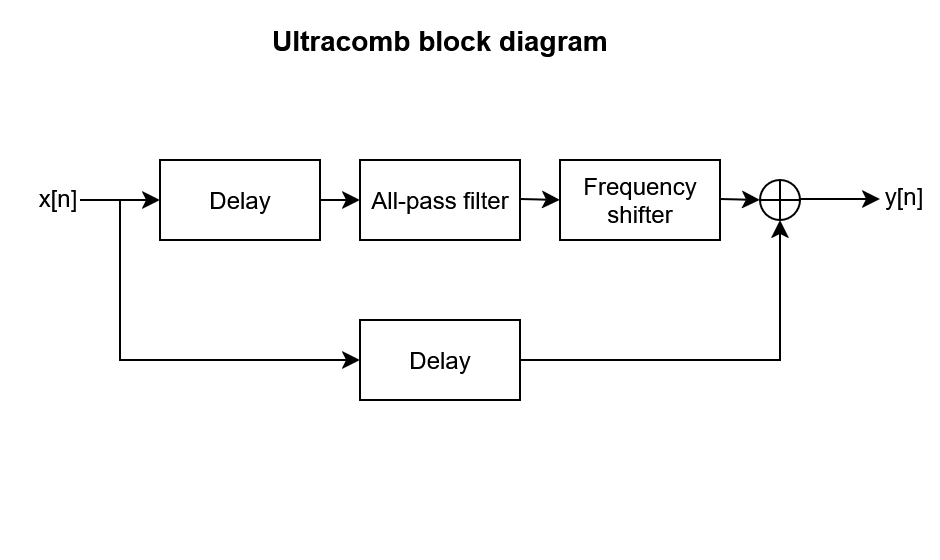

The diagram above was exported from draw.io. Its source (the exported page's mxGraphModel, read from the mxfile embedded in the PNG):
<mxGraphModel dx="815" dy="450" grid="1" gridSize="10" guides="1" tooltips="1" connect="1" arrows="1" fold="1" page="1" pageScale="1" pageWidth="850" pageHeight="1100" math="0" shadow="0">
  <root>
    <mxCell id="0" />
    <mxCell id="1" parent="0" />
    <mxCell id="bNjMMr9_37K9PWE58fRi-26" parent="1" style="rounded=0;whiteSpace=wrap;html=1;strokeColor=none;" value="" vertex="1">
      <mxGeometry height="280" width="470" x="200" y="80" as="geometry" />
    </mxCell>
    <mxCell id="bNjMMr9_37K9PWE58fRi-1" parent="1" style="rounded=0;whiteSpace=wrap;html=1;" value="Delay" vertex="1">
      <mxGeometry height="40" width="80" x="280" y="160" as="geometry" />
    </mxCell>
    <mxCell id="bNjMMr9_37K9PWE58fRi-2" parent="1" style="rounded=0;whiteSpace=wrap;html=1;" value="Delay" vertex="1">
      <mxGeometry height="40" width="80" x="380" y="240" as="geometry" />
    </mxCell>
    <mxCell id="bNjMMr9_37K9PWE58fRi-3" parent="1" style="whiteSpace=wrap;html=1;" value="&lt;div&gt;All-pass filter&lt;/div&gt;" vertex="1">
      <mxGeometry height="40" width="80" x="380" y="160" as="geometry" />
    </mxCell>
    <mxCell id="bNjMMr9_37K9PWE58fRi-4" parent="1" style="whiteSpace=wrap;html=1;" value="Frequency shifter" vertex="1">
      <mxGeometry height="40" width="80" x="480" y="160" as="geometry" />
    </mxCell>
    <mxCell id="bNjMMr9_37K9PWE58fRi-8" edge="1" parent="1" style="endArrow=classic;html=1;rounded=0;entryX=0;entryY=0.5;entryDx=0;entryDy=0;" target="bNjMMr9_37K9PWE58fRi-1" value="">
      <mxGeometry height="50" relative="1" width="50" as="geometry">
        <mxPoint x="240" y="180" as="sourcePoint" />
        <mxPoint x="450" y="380" as="targetPoint" />
      </mxGeometry>
    </mxCell>
    <mxCell id="bNjMMr9_37K9PWE58fRi-9" edge="1" parent="1" style="endArrow=classic;html=1;rounded=0;entryX=0;entryY=0.5;entryDx=0;entryDy=0;" target="bNjMMr9_37K9PWE58fRi-2" value="">
      <mxGeometry height="50" relative="1" width="50" as="geometry">
        <Array as="points">
          <mxPoint x="260" y="260" />
        </Array>
        <mxPoint x="260" y="180" as="sourcePoint" />
        <mxPoint x="450" y="380" as="targetPoint" />
      </mxGeometry>
    </mxCell>
    <mxCell id="bNjMMr9_37K9PWE58fRi-10" edge="1" parent="1" source="bNjMMr9_37K9PWE58fRi-1" style="endArrow=classic;html=1;rounded=0;exitX=1;exitY=0.5;exitDx=0;exitDy=0;entryX=0;entryY=0.5;entryDx=0;entryDy=0;" target="bNjMMr9_37K9PWE58fRi-3" value="">
      <mxGeometry height="50" relative="1" width="50" as="geometry">
        <mxPoint x="400" y="430" as="sourcePoint" />
        <mxPoint x="450" y="380" as="targetPoint" />
      </mxGeometry>
    </mxCell>
    <mxCell id="bNjMMr9_37K9PWE58fRi-11" edge="1" parent="1" style="endArrow=classic;html=1;rounded=0;exitX=1;exitY=0.5;exitDx=0;exitDy=0;" value="">
      <mxGeometry height="50" relative="1" width="50" as="geometry">
        <mxPoint x="460" y="179.5" as="sourcePoint" />
        <mxPoint x="480" y="180" as="targetPoint" />
      </mxGeometry>
    </mxCell>
    <mxCell id="bNjMMr9_37K9PWE58fRi-12" edge="1" parent="1" style="endArrow=classic;html=1;rounded=0;exitX=1;exitY=0.5;exitDx=0;exitDy=0;" value="">
      <mxGeometry height="50" relative="1" width="50" as="geometry">
        <mxPoint x="560" y="179.5" as="sourcePoint" />
        <mxPoint x="580" y="180" as="targetPoint" />
      </mxGeometry>
    </mxCell>
    <mxCell id="bNjMMr9_37K9PWE58fRi-17" parent="1" style="text;html=1;whiteSpace=wrap;strokeColor=none;fillColor=none;align=center;verticalAlign=middle;rounded=0;" value="x[n]" vertex="1">
      <mxGeometry height="30" width="30" x="214" y="164" as="geometry" />
    </mxCell>
    <mxCell id="bNjMMr9_37K9PWE58fRi-18" parent="1" style="text;html=1;whiteSpace=wrap;strokeColor=none;fillColor=none;align=center;verticalAlign=middle;rounded=0;labelPosition=center;verticalLabelPosition=middle;" value="y[n]" vertex="1">
      <mxGeometry height="30" width="30" x="637" y="163" as="geometry" />
    </mxCell>
    <mxCell id="bNjMMr9_37K9PWE58fRi-19" parent="1" style="shape=orEllipse;perimeter=ellipsePerimeter;whiteSpace=wrap;html=1;backgroundOutline=1;" value="" vertex="1">
      <mxGeometry height="20" width="20" x="580" y="170" as="geometry" />
    </mxCell>
    <mxCell id="bNjMMr9_37K9PWE58fRi-22" edge="1" parent="1" source="bNjMMr9_37K9PWE58fRi-2" style="endArrow=classic;html=1;rounded=0;entryX=0.5;entryY=1;entryDx=0;entryDy=0;exitX=1;exitY=0.5;exitDx=0;exitDy=0;" target="bNjMMr9_37K9PWE58fRi-19" value="">
      <mxGeometry height="50" relative="1" width="50" as="geometry">
        <Array as="points">
          <mxPoint x="590" y="260" />
        </Array>
        <mxPoint x="400" y="280" as="sourcePoint" />
        <mxPoint x="450" y="230" as="targetPoint" />
      </mxGeometry>
    </mxCell>
    <mxCell id="bNjMMr9_37K9PWE58fRi-23" edge="1" parent="1" style="endArrow=classic;html=1;rounded=0;entryX=0;entryY=0.5;entryDx=0;entryDy=0;" value="">
      <mxGeometry height="50" relative="1" width="50" as="geometry">
        <mxPoint x="600" y="179.5" as="sourcePoint" />
        <mxPoint x="640" y="179.5" as="targetPoint" />
      </mxGeometry>
    </mxCell>
    <mxCell id="bNjMMr9_37K9PWE58fRi-27" parent="1" style="text;html=1;whiteSpace=wrap;strokeColor=none;fillColor=none;align=center;verticalAlign=middle;rounded=0;fontStyle=1;fontSize=14;" value="Ultracomb block diagram" vertex="1">
      <mxGeometry height="20" width="180" x="330" y="90" as="geometry" />
    </mxCell>
  </root>
</mxGraphModel>